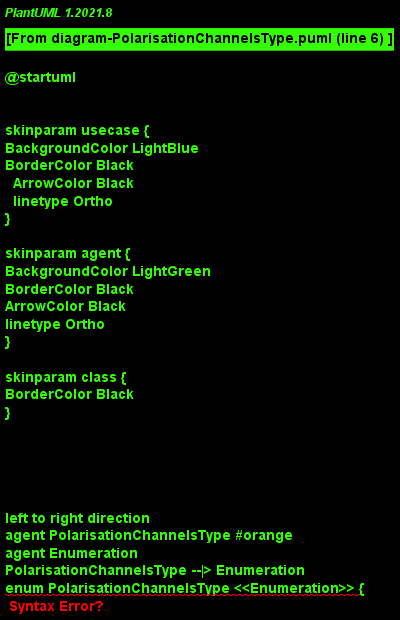

The diagram above was rendered by PlantUML. Its source (embedded in the PNG):
@startuml
!include include.iuml
Class PolarisationChannelsType #orange
Class Enumeration
PolarisationChannelsType --|> Enumeration
enum PolarisationChannelsType <<Enumeration>> {
HH
HV
VH
VV
}
@enduml